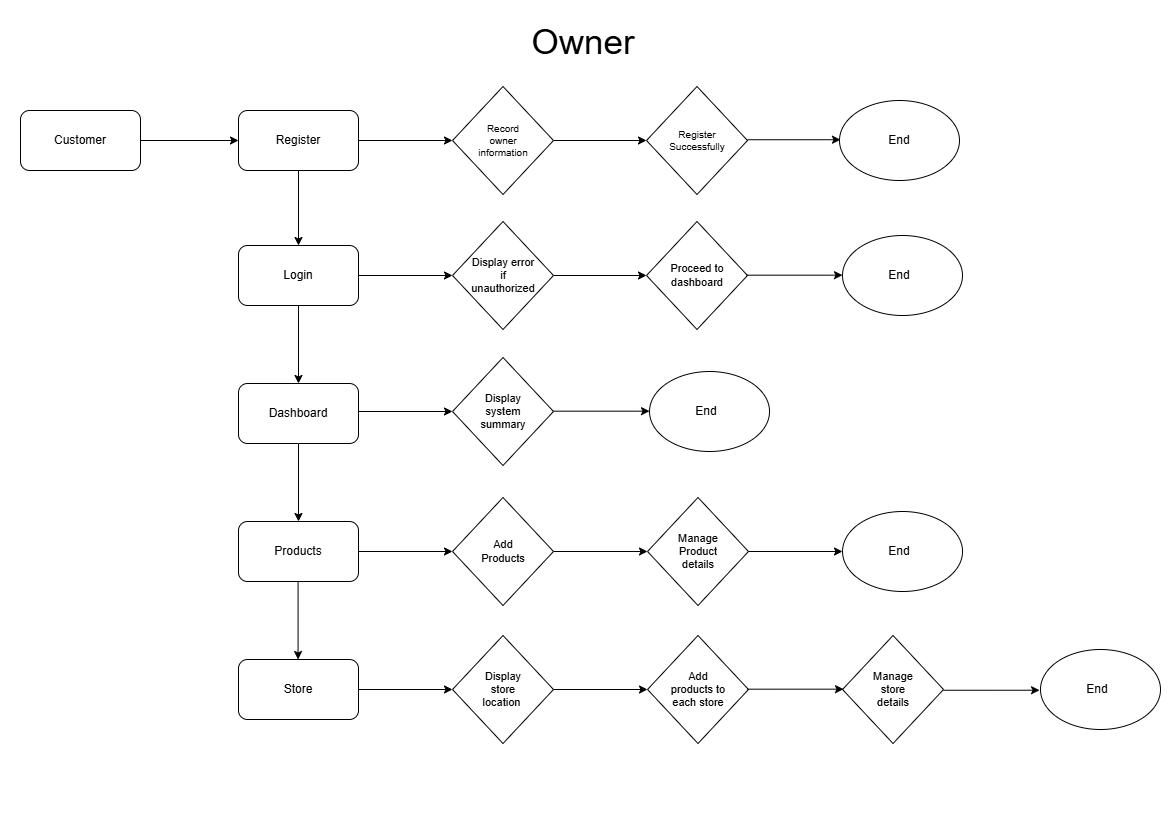

The diagram above was exported from draw.io. Its source (the exported page's mxGraphModel, read from the mxfile embedded in the PNG):
<mxGraphModel dx="1389" dy="748" grid="0" gridSize="10" guides="1" tooltips="1" connect="1" arrows="1" fold="1" page="1" pageScale="1" pageWidth="1169" pageHeight="827" background="light-dark(#FFFFFF,#FFFFFF)" math="0" shadow="0">
  <root>
    <mxCell id="0" />
    <mxCell id="1" parent="0" />
    <mxCell id="i8yrqkgp58Y20aCaWV0O-2" parent="1" style="rhombus;whiteSpace=wrap;html=1;strokeColor=light-dark(#000000,#000000);fillColor=none;" value="" vertex="1">
      <mxGeometry height="108" width="101" x="842.03" y="635" as="geometry" />
    </mxCell>
    <mxCell id="D2r7AeWwhb0GKdLq7oQJ-9" parent="1" style="rounded=1;whiteSpace=wrap;html=1;strokeColor=light-dark(#000000,#000000);fillColor=none;" value="" vertex="1">
      <mxGeometry height="60" width="120" x="238" y="110" as="geometry" />
    </mxCell>
    <mxCell id="D2r7AeWwhb0GKdLq7oQJ-10" parent="1" style="text;html=1;whiteSpace=wrap;strokeColor=none;fillColor=none;align=center;verticalAlign=middle;rounded=0;fontColor=light-dark(#000000,#000000);" value="Register" vertex="1">
      <mxGeometry height="30" width="60" x="268" y="125" as="geometry" />
    </mxCell>
    <mxCell id="NCcRKwTb4XkyuhD2xir1-21" edge="1" parent="1" source="D2r7AeWwhb0GKdLq7oQJ-11" style="edgeStyle=orthogonalEdgeStyle;rounded=0;orthogonalLoop=1;jettySize=auto;html=1;" target="D2r7AeWwhb0GKdLq7oQJ-26" value="">
      <mxGeometry relative="1" as="geometry" />
    </mxCell>
    <mxCell id="D2r7AeWwhb0GKdLq7oQJ-11" parent="1" style="rounded=1;whiteSpace=wrap;html=1;strokeColor=light-dark(#000000,#000000);fillColor=none;" value="" vertex="1">
      <mxGeometry height="60" width="120" x="238" y="245" as="geometry" />
    </mxCell>
    <mxCell id="D2r7AeWwhb0GKdLq7oQJ-12" parent="1" style="text;html=1;whiteSpace=wrap;strokeColor=none;fillColor=none;align=center;verticalAlign=middle;rounded=0;fontColor=light-dark(#000000,#000000);" value="Login" vertex="1">
      <mxGeometry height="30" width="60" x="268" y="260" as="geometry" />
    </mxCell>
    <mxCell id="D2r7AeWwhb0GKdLq7oQJ-16" parent="1" style="rounded=1;whiteSpace=wrap;html=1;strokeColor=light-dark(#000000,#000000);fillColor=none;" value="" vertex="1">
      <mxGeometry height="60" width="120" x="20" y="110" as="geometry" />
    </mxCell>
    <mxCell id="D2r7AeWwhb0GKdLq7oQJ-17" parent="1" style="text;html=1;whiteSpace=wrap;strokeColor=none;fillColor=none;align=center;verticalAlign=middle;rounded=0;fontColor=light-dark(#000000,#000000);" value="Customer" vertex="1">
      <mxGeometry height="30" width="60" x="50" y="125" as="geometry" />
    </mxCell>
    <mxCell id="D2r7AeWwhb0GKdLq7oQJ-19" edge="1" parent="1" source="D2r7AeWwhb0GKdLq7oQJ-9" style="endArrow=classic;html=1;rounded=0;exitX=0.5;exitY=1;exitDx=0;exitDy=0;entryX=0.5;entryY=0;entryDx=0;entryDy=0;fontColor=default;strokeColor=light-dark(#000000,#000000);" target="D2r7AeWwhb0GKdLq7oQJ-11" value="">
      <mxGeometry height="50" relative="1" width="50" as="geometry">
        <mxPoint x="449" y="215" as="sourcePoint" />
        <mxPoint x="520" y="281" as="targetPoint" />
      </mxGeometry>
    </mxCell>
    <mxCell id="D2r7AeWwhb0GKdLq7oQJ-20" parent="1" style="rhombus;whiteSpace=wrap;html=1;strokeColor=light-dark(#000000,#000000);fillColor=none;" value="" vertex="1">
      <mxGeometry height="108" width="101" x="452" y="221" as="geometry" />
    </mxCell>
    <mxCell id="D2r7AeWwhb0GKdLq7oQJ-21" edge="1" parent="1" source="D2r7AeWwhb0GKdLq7oQJ-11" style="endArrow=classic;startArrow=none;html=1;rounded=0;exitX=1;exitY=0.5;exitDx=0;exitDy=0;entryX=0;entryY=0.5;entryDx=0;entryDy=0;strokeColor=light-dark(#000000,#000000);startFill=0;" target="D2r7AeWwhb0GKdLq7oQJ-20" value="">
      <mxGeometry height="50" relative="1" width="50" as="geometry">
        <mxPoint x="422" y="254" as="sourcePoint" />
        <mxPoint x="472" y="204" as="targetPoint" />
      </mxGeometry>
    </mxCell>
    <mxCell id="D2r7AeWwhb0GKdLq7oQJ-22" parent="1" style="text;html=1;whiteSpace=wrap;strokeColor=none;fillColor=none;align=center;verticalAlign=middle;rounded=0;fontColor=light-dark(#000000,#000000);fontSize=11;" value="Display error if unauthorized" vertex="1">
      <mxGeometry height="30" width="60" x="472.5" y="260" as="geometry" />
    </mxCell>
    <mxCell id="D2r7AeWwhb0GKdLq7oQJ-25" parent="1" style="rounded=1;whiteSpace=wrap;html=1;strokeColor=light-dark(#000000,#000000);fillColor=none;" value="" vertex="1">
      <mxGeometry height="60" width="120" x="238" y="383" as="geometry" />
    </mxCell>
    <mxCell id="D2r7AeWwhb0GKdLq7oQJ-26" parent="1" style="text;html=1;whiteSpace=wrap;strokeColor=none;fillColor=none;align=center;verticalAlign=middle;rounded=0;fontColor=light-dark(#000000,#000000);" value="Dashboard" vertex="1">
      <mxGeometry height="30" width="60" x="268" y="398" as="geometry" />
    </mxCell>
    <mxCell id="NCcRKwTb4XkyuhD2xir1-1" edge="1" parent="1" source="D2r7AeWwhb0GKdLq7oQJ-9" style="endArrow=classic;startArrow=none;html=1;rounded=0;exitX=1;exitY=0.5;exitDx=0;exitDy=0;strokeColor=light-dark(#000000,#000000);startFill=0;entryX=0;entryY=0.5;entryDx=0;entryDy=0;" target="NCcRKwTb4XkyuhD2xir1-2" value="">
      <mxGeometry height="50" relative="1" width="50" as="geometry">
        <mxPoint x="472" y="105" as="sourcePoint" />
        <mxPoint x="466" y="133" as="targetPoint" />
      </mxGeometry>
    </mxCell>
    <mxCell id="NCcRKwTb4XkyuhD2xir1-16" edge="1" parent="1" source="NCcRKwTb4XkyuhD2xir1-2" style="edgeStyle=orthogonalEdgeStyle;rounded=0;orthogonalLoop=1;jettySize=auto;html=1;" target="NCcRKwTb4XkyuhD2xir1-13" value="">
      <mxGeometry relative="1" as="geometry" />
    </mxCell>
    <mxCell id="NCcRKwTb4XkyuhD2xir1-2" parent="1" style="rhombus;whiteSpace=wrap;html=1;strokeColor=light-dark(#000000,#000000);fillColor=none;" value="" vertex="1">
      <mxGeometry height="108" width="101" x="452" y="86" as="geometry" />
    </mxCell>
    <mxCell id="NCcRKwTb4XkyuhD2xir1-3" parent="1" style="text;html=1;whiteSpace=wrap;strokeColor=none;fillColor=none;align=center;verticalAlign=middle;rounded=0;fontColor=light-dark(#000000,#000000);fontSize=10;" value="Record owner information" vertex="1">
      <mxGeometry height="30" width="60" x="472.5" y="125" as="geometry" />
    </mxCell>
    <mxCell id="NCcRKwTb4XkyuhD2xir1-13" parent="1" style="rhombus;whiteSpace=wrap;html=1;strokeColor=light-dark(#000000,#000000);fillColor=none;" value="" vertex="1">
      <mxGeometry height="108" width="101" x="646" y="86" as="geometry" />
    </mxCell>
    <mxCell id="NCcRKwTb4XkyuhD2xir1-14" parent="1" style="text;html=1;whiteSpace=wrap;strokeColor=none;fillColor=none;align=center;verticalAlign=middle;rounded=0;fontColor=light-dark(#000000,#000000);fontSize=10;" value="Register&lt;div&gt;Successfully&lt;/div&gt;" vertex="1">
      <mxGeometry height="30" width="60" x="666.5" y="125" as="geometry" />
    </mxCell>
    <mxCell id="NCcRKwTb4XkyuhD2xir1-15" edge="1" parent="1" source="NCcRKwTb4XkyuhD2xir1-2" style="endArrow=classic;startArrow=none;html=1;rounded=0;exitX=1;exitY=0.5;exitDx=0;exitDy=0;strokeColor=light-dark(#000000,#000000);startFill=0;entryX=0;entryY=0.5;entryDx=0;entryDy=0;" target="NCcRKwTb4XkyuhD2xir1-13" value="">
      <mxGeometry height="50" relative="1" width="50" as="geometry">
        <mxPoint x="553" y="139.47" as="sourcePoint" />
        <mxPoint x="647" y="139.47" as="targetPoint" />
      </mxGeometry>
    </mxCell>
    <mxCell id="NCcRKwTb4XkyuhD2xir1-17" parent="1" style="rhombus;whiteSpace=wrap;html=1;strokeColor=light-dark(#000000,#000000);fillColor=none;" value="" vertex="1">
      <mxGeometry height="108" width="101" x="646" y="221" as="geometry" />
    </mxCell>
    <mxCell id="NCcRKwTb4XkyuhD2xir1-18" parent="1" style="text;html=1;whiteSpace=wrap;strokeColor=none;fillColor=none;align=center;verticalAlign=middle;rounded=0;fontColor=light-dark(#000000,#000000);fontSize=11;" value="Proceed to dashboard" vertex="1">
      <mxGeometry height="30" width="60" x="666.5" y="260" as="geometry" />
    </mxCell>
    <mxCell id="NCcRKwTb4XkyuhD2xir1-19" edge="1" parent="1" source="D2r7AeWwhb0GKdLq7oQJ-20" style="endArrow=classic;startArrow=none;html=1;rounded=0;exitX=1;exitY=0.5;exitDx=0;exitDy=0;strokeColor=light-dark(#000000,#000000);startFill=0;entryX=0;entryY=0.5;entryDx=0;entryDy=0;" target="NCcRKwTb4XkyuhD2xir1-17" value="">
      <mxGeometry height="50" relative="1" width="50" as="geometry">
        <mxPoint x="555" y="274.57" as="sourcePoint" />
        <mxPoint x="648" y="274.57" as="targetPoint" />
      </mxGeometry>
    </mxCell>
    <mxCell id="NCcRKwTb4XkyuhD2xir1-20" edge="1" parent="1" source="D2r7AeWwhb0GKdLq7oQJ-11" style="endArrow=classic;html=1;rounded=0;exitX=0.5;exitY=1;exitDx=0;exitDy=0;entryX=0.5;entryY=0;entryDx=0;entryDy=0;fontColor=default;strokeColor=light-dark(#000000,#000000);" target="D2r7AeWwhb0GKdLq7oQJ-25" value="">
      <mxGeometry height="50" relative="1" width="50" as="geometry">
        <mxPoint x="297.47" y="308" as="sourcePoint" />
        <mxPoint x="297.47" y="383" as="targetPoint" />
      </mxGeometry>
    </mxCell>
    <mxCell id="NCcRKwTb4XkyuhD2xir1-22" parent="1" style="ellipse;whiteSpace=wrap;html=1;strokeColor=light-dark(#000000,#000000);fillColor=none;" value="" vertex="1">
      <mxGeometry height="80" width="120" x="839" y="100" as="geometry" />
    </mxCell>
    <mxCell id="NCcRKwTb4XkyuhD2xir1-23" edge="1" parent="1" style="endArrow=classic;startArrow=none;html=1;rounded=0;exitX=1;exitY=0.5;exitDx=0;exitDy=0;strokeColor=light-dark(#000000,#000000);startFill=0;entryX=0;entryY=0.5;entryDx=0;entryDy=0;" value="">
      <mxGeometry height="50" relative="1" width="50" as="geometry">
        <mxPoint x="747" y="139.23" as="sourcePoint" />
        <mxPoint x="840" y="139.23" as="targetPoint" />
      </mxGeometry>
    </mxCell>
    <mxCell id="NCcRKwTb4XkyuhD2xir1-24" parent="1" style="ellipse;whiteSpace=wrap;html=1;strokeColor=light-dark(#000000,#000000);fillColor=none;" value="" vertex="1">
      <mxGeometry height="80" width="120" x="842" y="235" as="geometry" />
    </mxCell>
    <mxCell id="NCcRKwTb4XkyuhD2xir1-25" edge="1" parent="1" style="endArrow=classic;startArrow=none;html=1;rounded=0;exitX=0.97;exitY=0.497;exitDx=0;exitDy=0;strokeColor=light-dark(#000000,#000000);startFill=0;entryX=0;entryY=0.5;entryDx=0;entryDy=0;exitPerimeter=0;" value="">
      <mxGeometry height="50" relative="1" width="50" as="geometry">
        <mxPoint x="745.97" y="274.67600000000004" as="sourcePoint" />
        <mxPoint x="842" y="274.67" as="targetPoint" />
      </mxGeometry>
    </mxCell>
    <mxCell id="NCcRKwTb4XkyuhD2xir1-26" parent="1" style="text;html=1;whiteSpace=wrap;strokeColor=none;fillColor=none;align=center;verticalAlign=middle;rounded=0;fontColor=light-dark(#000000,#000000);" value="End" vertex="1">
      <mxGeometry height="30" width="60" x="869" y="260" as="geometry" />
    </mxCell>
    <mxCell id="NCcRKwTb4XkyuhD2xir1-27" parent="1" style="text;html=1;whiteSpace=wrap;strokeColor=none;fillColor=none;align=center;verticalAlign=middle;rounded=0;fontColor=light-dark(#000000,#000000);" value="End" vertex="1">
      <mxGeometry height="30" width="60" x="869" y="125" as="geometry" />
    </mxCell>
    <mxCell id="NCcRKwTb4XkyuhD2xir1-28" parent="1" style="rhombus;whiteSpace=wrap;html=1;strokeColor=light-dark(#000000,#000000);fillColor=none;" value="" vertex="1">
      <mxGeometry height="108" width="101" x="452" y="357" as="geometry" />
    </mxCell>
    <mxCell id="NCcRKwTb4XkyuhD2xir1-29" edge="1" parent="1" style="endArrow=classic;startArrow=none;html=1;rounded=0;exitX=1;exitY=0.5;exitDx=0;exitDy=0;entryX=0;entryY=0.5;entryDx=0;entryDy=0;strokeColor=light-dark(#000000,#000000);startFill=0;" target="NCcRKwTb4XkyuhD2xir1-28" value="">
      <mxGeometry height="50" relative="1" width="50" as="geometry">
        <mxPoint x="358" y="411" as="sourcePoint" />
        <mxPoint x="472" y="340" as="targetPoint" />
      </mxGeometry>
    </mxCell>
    <mxCell id="NCcRKwTb4XkyuhD2xir1-30" parent="1" style="text;html=1;whiteSpace=wrap;strokeColor=none;fillColor=none;align=center;verticalAlign=middle;rounded=0;fontColor=light-dark(#000000,#000000);fontSize=11;" value="Display system summary" vertex="1">
      <mxGeometry height="30" width="60" x="472.5" y="396" as="geometry" />
    </mxCell>
    <mxCell id="NCcRKwTb4XkyuhD2xir1-31" parent="1" style="ellipse;whiteSpace=wrap;html=1;strokeColor=light-dark(#000000,#000000);fillColor=none;" value="" vertex="1">
      <mxGeometry height="80" width="120" x="649.03" y="371" as="geometry" />
    </mxCell>
    <mxCell id="NCcRKwTb4XkyuhD2xir1-32" edge="1" parent="1" style="endArrow=classic;startArrow=none;html=1;rounded=0;exitX=0.97;exitY=0.497;exitDx=0;exitDy=0;strokeColor=light-dark(#000000,#000000);startFill=0;entryX=0;entryY=0.5;entryDx=0;entryDy=0;exitPerimeter=0;" value="">
      <mxGeometry height="50" relative="1" width="50" as="geometry">
        <mxPoint x="553" y="410.67600000000004" as="sourcePoint" />
        <mxPoint x="649.03" y="410.67" as="targetPoint" />
      </mxGeometry>
    </mxCell>
    <mxCell id="NCcRKwTb4XkyuhD2xir1-33" parent="1" style="text;html=1;whiteSpace=wrap;strokeColor=none;fillColor=none;align=center;verticalAlign=middle;rounded=0;fontColor=light-dark(#000000,#000000);" value="End" vertex="1">
      <mxGeometry height="30" width="60" x="676.03" y="396" as="geometry" />
    </mxCell>
    <mxCell id="NCcRKwTb4XkyuhD2xir1-34" edge="1" parent="1" style="edgeStyle=orthogonalEdgeStyle;rounded=0;orthogonalLoop=1;jettySize=auto;html=1;" target="NCcRKwTb4XkyuhD2xir1-36" value="">
      <mxGeometry relative="1" as="geometry">
        <mxPoint x="298" y="443" as="sourcePoint" />
      </mxGeometry>
    </mxCell>
    <mxCell id="NCcRKwTb4XkyuhD2xir1-35" parent="1" style="rounded=1;whiteSpace=wrap;html=1;strokeColor=light-dark(#000000,#000000);fillColor=none;" value="" vertex="1">
      <mxGeometry height="60" width="120" x="238" y="521" as="geometry" />
    </mxCell>
    <mxCell id="NCcRKwTb4XkyuhD2xir1-36" parent="1" style="text;html=1;whiteSpace=wrap;strokeColor=none;fillColor=none;align=center;verticalAlign=middle;rounded=0;fontColor=light-dark(#000000,#000000);" value="Products" vertex="1">
      <mxGeometry height="30" width="60" x="268" y="536" as="geometry" />
    </mxCell>
    <mxCell id="NCcRKwTb4XkyuhD2xir1-37" edge="1" parent="1" style="endArrow=classic;html=1;rounded=0;exitX=0.5;exitY=1;exitDx=0;exitDy=0;entryX=0.5;entryY=0;entryDx=0;entryDy=0;fontColor=default;strokeColor=light-dark(#000000,#000000);" target="NCcRKwTb4XkyuhD2xir1-35" value="">
      <mxGeometry height="50" relative="1" width="50" as="geometry">
        <mxPoint x="298" y="443" as="sourcePoint" />
        <mxPoint x="297.47" y="521" as="targetPoint" />
      </mxGeometry>
    </mxCell>
    <mxCell id="NCcRKwTb4XkyuhD2xir1-38" parent="1" style="rhombus;whiteSpace=wrap;html=1;strokeColor=light-dark(#000000,#000000);fillColor=none;" value="" vertex="1">
      <mxGeometry height="108" width="101" x="452" y="497" as="geometry" />
    </mxCell>
    <mxCell id="NCcRKwTb4XkyuhD2xir1-39" edge="1" parent="1" style="endArrow=classic;startArrow=none;html=1;rounded=0;exitX=1;exitY=0.5;exitDx=0;exitDy=0;entryX=0;entryY=0.5;entryDx=0;entryDy=0;strokeColor=light-dark(#000000,#000000);startFill=0;" target="NCcRKwTb4XkyuhD2xir1-38" value="">
      <mxGeometry height="50" relative="1" width="50" as="geometry">
        <mxPoint x="358" y="551" as="sourcePoint" />
        <mxPoint x="472" y="480" as="targetPoint" />
      </mxGeometry>
    </mxCell>
    <mxCell id="NCcRKwTb4XkyuhD2xir1-40" parent="1" style="text;html=1;whiteSpace=wrap;strokeColor=none;fillColor=none;align=center;verticalAlign=middle;rounded=0;fontColor=light-dark(#000000,#000000);fontSize=11;" value="Add Products" vertex="1">
      <mxGeometry height="30" width="60" x="472.5" y="536" as="geometry" />
    </mxCell>
    <mxCell id="NCcRKwTb4XkyuhD2xir1-41" edge="1" parent="1" source="D2r7AeWwhb0GKdLq7oQJ-16" style="endArrow=classic;html=1;rounded=0;exitX=1;exitY=0.5;exitDx=0;exitDy=0;entryX=0;entryY=0.5;entryDx=0;entryDy=0;fontColor=default;strokeColor=light-dark(#000000,#000000);" target="D2r7AeWwhb0GKdLq7oQJ-9" value="">
      <mxGeometry height="50" relative="1" width="50" as="geometry">
        <mxPoint x="131" y="173" as="sourcePoint" />
        <mxPoint x="131" y="248" as="targetPoint" />
      </mxGeometry>
    </mxCell>
    <mxCell id="NCcRKwTb4XkyuhD2xir1-42" parent="1" style="rhombus;whiteSpace=wrap;html=1;strokeColor=light-dark(#000000,#000000);fillColor=none;" value="" vertex="1">
      <mxGeometry height="108" width="101" x="647" y="497" as="geometry" />
    </mxCell>
    <mxCell id="NCcRKwTb4XkyuhD2xir1-43" edge="1" parent="1" style="endArrow=classic;startArrow=none;html=1;rounded=0;exitX=1;exitY=0.5;exitDx=0;exitDy=0;entryX=0;entryY=0.5;entryDx=0;entryDy=0;strokeColor=light-dark(#000000,#000000);startFill=0;" target="NCcRKwTb4XkyuhD2xir1-42" value="">
      <mxGeometry height="50" relative="1" width="50" as="geometry">
        <mxPoint x="553" y="551" as="sourcePoint" />
        <mxPoint x="667" y="480" as="targetPoint" />
      </mxGeometry>
    </mxCell>
    <mxCell id="NCcRKwTb4XkyuhD2xir1-44" parent="1" style="text;html=1;whiteSpace=wrap;strokeColor=none;fillColor=none;align=center;verticalAlign=middle;rounded=0;fontColor=light-dark(#000000,#000000);fontSize=11;" value="Manage Product details" vertex="1">
      <mxGeometry height="30" width="60" x="667.5" y="536" as="geometry" />
    </mxCell>
    <mxCell id="NCcRKwTb4XkyuhD2xir1-46" edge="1" parent="1" style="endArrow=classic;startArrow=none;html=1;rounded=0;exitX=1;exitY=0.5;exitDx=0;exitDy=0;entryX=0;entryY=0.5;entryDx=0;entryDy=0;strokeColor=light-dark(#000000,#000000);startFill=0;" value="">
      <mxGeometry height="50" relative="1" width="50" as="geometry">
        <mxPoint x="748" y="551" as="sourcePoint" />
        <mxPoint x="842" y="551.0000000000001" as="targetPoint" />
      </mxGeometry>
    </mxCell>
    <mxCell id="NCcRKwTb4XkyuhD2xir1-48" parent="1" style="ellipse;whiteSpace=wrap;html=1;strokeColor=light-dark(#000000,#000000);fillColor=none;" value="" vertex="1">
      <mxGeometry height="80" width="120" x="842.03" y="511" as="geometry" />
    </mxCell>
    <mxCell id="NCcRKwTb4XkyuhD2xir1-50" parent="1" style="text;html=1;whiteSpace=wrap;strokeColor=none;fillColor=none;align=center;verticalAlign=middle;rounded=0;fontColor=light-dark(#000000,#000000);" value="End" vertex="1">
      <mxGeometry height="30" width="60" x="869.03" y="536" as="geometry" />
    </mxCell>
    <mxCell id="NCcRKwTb4XkyuhD2xir1-51" edge="1" parent="1" style="endArrow=classic;html=1;rounded=0;exitX=0.5;exitY=1;exitDx=0;exitDy=0;entryX=0.5;entryY=0;entryDx=0;entryDy=0;fontColor=default;strokeColor=light-dark(#000000,#000000);" value="">
      <mxGeometry height="50" relative="1" width="50" as="geometry">
        <mxPoint x="297.57" y="581" as="sourcePoint" />
        <mxPoint x="297.57" y="659" as="targetPoint" />
      </mxGeometry>
    </mxCell>
    <mxCell id="NCcRKwTb4XkyuhD2xir1-52" parent="1" style="rounded=1;whiteSpace=wrap;html=1;strokeColor=light-dark(#000000,#000000);fillColor=none;" value="" vertex="1">
      <mxGeometry height="60" width="120" x="238" y="659" as="geometry" />
    </mxCell>
    <mxCell id="NCcRKwTb4XkyuhD2xir1-53" parent="1" style="text;html=1;whiteSpace=wrap;strokeColor=none;fillColor=none;align=center;verticalAlign=middle;rounded=0;fontColor=light-dark(#000000,#000000);" value="Store" vertex="1">
      <mxGeometry height="30" width="60" x="268" y="674" as="geometry" />
    </mxCell>
    <mxCell id="NCcRKwTb4XkyuhD2xir1-54" parent="1" style="rhombus;whiteSpace=wrap;html=1;strokeColor=light-dark(#000000,#000000);fillColor=none;" value="" vertex="1">
      <mxGeometry height="108" width="101" x="452" y="635" as="geometry" />
    </mxCell>
    <mxCell id="NCcRKwTb4XkyuhD2xir1-55" edge="1" parent="1" style="endArrow=classic;startArrow=none;html=1;rounded=0;exitX=1;exitY=0.5;exitDx=0;exitDy=0;entryX=0;entryY=0.5;entryDx=0;entryDy=0;strokeColor=light-dark(#000000,#000000);startFill=0;" target="NCcRKwTb4XkyuhD2xir1-54" value="">
      <mxGeometry height="50" relative="1" width="50" as="geometry">
        <mxPoint x="358" y="689" as="sourcePoint" />
        <mxPoint x="472" y="618" as="targetPoint" />
      </mxGeometry>
    </mxCell>
    <mxCell id="NCcRKwTb4XkyuhD2xir1-56" parent="1" style="text;html=1;whiteSpace=wrap;strokeColor=none;fillColor=none;align=center;verticalAlign=middle;rounded=0;fontColor=light-dark(#000000,#000000);fontSize=11;" value="Display store location&amp;nbsp;" vertex="1">
      <mxGeometry height="30" width="60" x="472.5" y="674" as="geometry" />
    </mxCell>
    <mxCell id="NCcRKwTb4XkyuhD2xir1-57" parent="1" style="rhombus;whiteSpace=wrap;html=1;strokeColor=light-dark(#000000,#000000);fillColor=none;" value="" vertex="1">
      <mxGeometry height="108" width="101" x="647" y="635" as="geometry" />
    </mxCell>
    <mxCell id="NCcRKwTb4XkyuhD2xir1-58" edge="1" parent="1" style="endArrow=classic;startArrow=none;html=1;rounded=0;exitX=1;exitY=0.5;exitDx=0;exitDy=0;entryX=0;entryY=0.5;entryDx=0;entryDy=0;strokeColor=light-dark(#000000,#000000);startFill=0;" target="NCcRKwTb4XkyuhD2xir1-57" value="">
      <mxGeometry height="50" relative="1" width="50" as="geometry">
        <mxPoint x="553" y="689" as="sourcePoint" />
        <mxPoint x="667" y="618" as="targetPoint" />
      </mxGeometry>
    </mxCell>
    <mxCell id="NCcRKwTb4XkyuhD2xir1-59" parent="1" style="text;html=1;whiteSpace=wrap;strokeColor=none;fillColor=none;align=center;verticalAlign=middle;rounded=0;fontColor=light-dark(#000000,#000000);fontSize=11;" value="Add products to each store" vertex="1">
      <mxGeometry height="30" width="60" x="667.5" y="674" as="geometry" />
    </mxCell>
    <mxCell id="NCcRKwTb4XkyuhD2xir1-60" parent="1" style="ellipse;whiteSpace=wrap;html=1;strokeColor=light-dark(#000000,#000000);fillColor=none;" value="" vertex="1">
      <mxGeometry height="80" width="120" x="1040" y="649" as="geometry" />
    </mxCell>
    <mxCell id="NCcRKwTb4XkyuhD2xir1-61" edge="1" parent="1" style="endArrow=classic;startArrow=none;html=1;rounded=0;exitX=0.97;exitY=0.497;exitDx=0;exitDy=0;strokeColor=light-dark(#000000,#000000);startFill=0;entryX=0;entryY=0.5;entryDx=0;entryDy=0;exitPerimeter=0;" value="">
      <mxGeometry height="50" relative="1" width="50" as="geometry">
        <mxPoint x="747" y="688.676" as="sourcePoint" />
        <mxPoint x="843.03" y="688.6700000000001" as="targetPoint" />
      </mxGeometry>
    </mxCell>
    <mxCell id="NCcRKwTb4XkyuhD2xir1-62" parent="1" style="text;html=1;whiteSpace=wrap;strokeColor=none;fillColor=none;align=center;verticalAlign=middle;rounded=0;fontColor=light-dark(#000000,#000000);" value="End" vertex="1">
      <mxGeometry height="30" width="60" x="1067" y="674" as="geometry" />
    </mxCell>
    <mxCell id="i8yrqkgp58Y20aCaWV0O-1" parent="1" style="text;html=1;whiteSpace=wrap;strokeColor=none;fillColor=none;align=center;verticalAlign=middle;rounded=0;fontColor=light-dark(#000000,#000000);fontSize=35;" value="Owner" vertex="1">
      <mxGeometry height="30" width="60" x="553" y="26" as="geometry" />
    </mxCell>
    <mxCell id="i8yrqkgp58Y20aCaWV0O-3" parent="1" style="text;html=1;whiteSpace=wrap;strokeColor=none;fillColor=none;align=center;verticalAlign=middle;rounded=0;fontColor=light-dark(#000000,#000000);fontSize=11;" value="Manage store details" vertex="1">
      <mxGeometry height="30" width="60" x="862.53" y="674" as="geometry" />
    </mxCell>
    <mxCell id="i8yrqkgp58Y20aCaWV0O-4" edge="1" parent="1" style="endArrow=classic;startArrow=none;html=1;rounded=0;exitX=0.97;exitY=0.497;exitDx=0;exitDy=0;strokeColor=light-dark(#000000,#000000);startFill=0;entryX=0;entryY=0.5;entryDx=0;entryDy=0;exitPerimeter=0;" value="">
      <mxGeometry height="50" relative="1" width="50" as="geometry">
        <mxPoint x="943.03" y="689.746" as="sourcePoint" />
        <mxPoint x="1039.06" y="689.74" as="targetPoint" />
      </mxGeometry>
    </mxCell>
  </root>
</mxGraphModel>